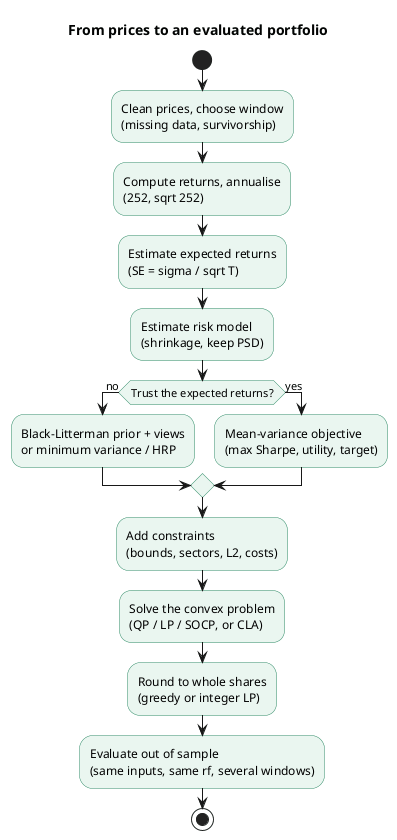

The diagram above was rendered by PlantUML. Its source (embedded in the PNG):
@startuml
title From prices to an evaluated portfolio
skinparam shadowing false
skinparam activity {
  BackgroundColor #EAF6F0
  BorderColor #2E8B67
}
start
:Clean prices, choose window\n(missing data, survivorship);
:Compute returns, annualise\n(252, sqrt 252);
:Estimate expected returns\n(SE = sigma / sqrt T);
:Estimate risk model\n(shrinkage, keep PSD);
if (Trust the expected returns?) then (no)
  :Black-Litterman prior + views\nor minimum variance / HRP;
else (yes)
  :Mean-variance objective\n(max Sharpe, utility, target);
endif
:Add constraints\n(bounds, sectors, L2, costs);
:Solve the convex problem\n(QP / LP / SOCP, or CLA);
:Round to whole shares\n(greedy or integer LP);
:Evaluate out of sample\n(same inputs, same rf, several windows);
stop
@enduml